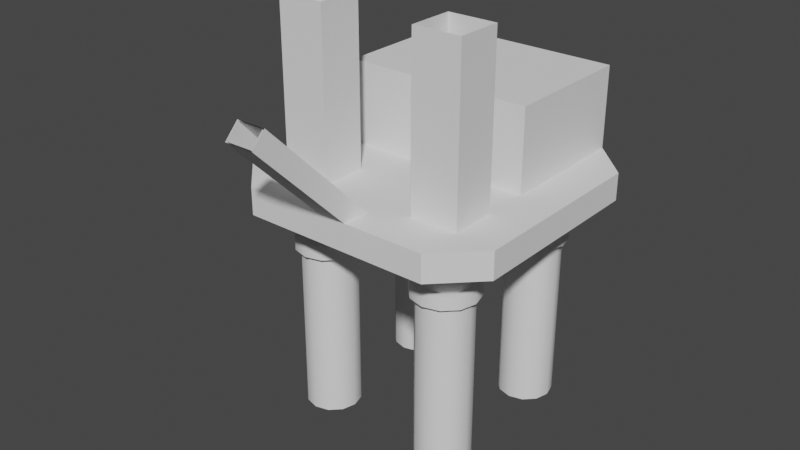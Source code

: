 # Source: oil_rig.blend  (saved by Blender 2.81.16; exported with 4.5.12 LTS)
import bpy
from mathutils import Matrix  # noqa: F401  (used for matrix-valued properties, if any)

bpy.ops.wm.read_factory_settings(use_empty=True)
scene = bpy.context.scene
scene.name = 'Scene'

# ---- collections
col_collection = bpy.data.collections.new('Collection'); scene.collection.children.link(col_collection)

# ---- node groups
ng_auto_smooth = bpy.data.node_groups.new('Auto Smooth', 'GeometryNodeTree')
_s = ng_auto_smooth.interface.new_socket(name='Geometry', in_out='OUTPUT', socket_type='NodeSocketGeometry')
_s = ng_auto_smooth.interface.new_socket(name='Geometry', in_out='INPUT', socket_type='NodeSocketGeometry')
_s = ng_auto_smooth.interface.new_socket(name='Angle', in_out='INPUT', socket_type='NodeSocketFloat')
_s.subtype = 'ANGLE'
_s.min_value = 0.0
_s.max_value = 3.142
ng_auto_smooth.is_modifier = True
_N = ng_auto_smooth.nodes; _L = ng_auto_smooth.links
n0 = _N.new('NodeGroupOutput'); n0.name = 'Group Output'; n0.location = (480, -100)
n1 = _N.new('NodeGroupInput'); n1.name = 'Group Input'; n1.location = (-420, -300)
n2 = _N.new('NodeGroupInput'); n2.name = 'Group Input.001'; n2.location = (-60, -100)
n3 = _N.new('GeometryNodeSetShadeSmooth'); n3.name = 'Set Shade Smooth'; n3.location = (120, -100)
n3.domain = 'EDGE'
n4 = _N.new('GeometryNodeSetShadeSmooth'); n4.name = 'Set Shade Smooth.001'; n4.location = (300, -100)
n5 = _N.new('GeometryNodeInputMeshEdgeAngle'); n5.name = 'Edge Angle'; n5.location = (-420, -220)
n6 = _N.new('GeometryNodeInputEdgeSmooth'); n6.name = 'Is Edge Smooth'; n6.location = (-60, -160)
n7 = _N.new('GeometryNodeInputShadeSmooth'); n7.name = 'Is Face Smooth'; n7.location = (-240, -340)
n8 = _N.new('FunctionNodeBooleanMath'); n8.name = 'Boolean Math'; n8.location = (-60, -220)
n9 = _N.new('FunctionNodeCompare'); n9.name = 'Compare'; n9.location = (-240, -180)
n9.operation = 'LESS_EQUAL'
_L.new(n5.outputs[0], n9.inputs[0])
_L.new(n4.outputs[0], n0.inputs[0])
_L.new(n1.outputs[1], n9.inputs[1])
_L.new(n9.outputs[0], n8.inputs[0])
_L.new(n7.outputs[0], n8.inputs[1])
_L.new(n2.outputs[0], n3.inputs[0])
_L.new(n6.outputs[0], n3.inputs[1])
_L.new(n3.outputs[0], n4.inputs[0])
_L.new(n8.outputs[0], n3.inputs[2])
n0.is_active_output = True

# ---- world
world_world = bpy.data.worlds.new('World'); scene.world = world_world
world_world.use_nodes = True; world_world.node_tree.nodes.clear()
_N = world_world.node_tree.nodes; _L = world_world.node_tree.links
n0 = _N.new('ShaderNodeOutputWorld'); n0.name = 'World Output'; n0.location = (300, 300)
n1 = _N.new('ShaderNodeBackground'); n1.name = 'Background'; n1.location = (10, 300)
n1.inputs[0].default_value = (0.05088, 0.05088, 0.05088, 1.0)
_L.new(n1.outputs[0], n0.inputs[0])
n0.is_active_output = True
world_world.color = (0.05088, 0.05088, 0.05088)
world_world.use_sun_shadow = False
world_world.sun_shadow_jitter_overblur = 0.0

# ---- meshes
me_cube_001 = bpy.data.meshes.new('Cube.001')
me_cube_001.from_pydata([(1.0, -0.7, 0.6), (0.7, -1.0, 0.6), (0.7, -1.0, 0.8), (1.0, -0.7, 0.8), (0.7, 1.0, 0.6), (1.0, 0.7, 0.6), (1.0, 0.7, 0.8), (0.7, 1.0, 0.8), (0.7, 5.96e-08, 0.8), (1.0, 0.3, 0.8), (1.0, 0.3, 0.6), (0.7, 1.0, 1.4), (0.7, 5.96e-08, 1.4), (0.35, -1.0, 0.8), (0.35, 2.98e-08, 0.8), (0.7, -0.6667, 0.8), (0.7, -0.3333, 0.8), (0.35, -0.6667, 0.8), (0.35, -0.3333, 0.8), (0.7, -0.6667, 2.0), (0.7, -0.3333, 2.0), (0.35, -0.6667, 2.0), (0.35, -0.3333, 2.0), (0.6913, -0.6583, 0.81), (0.6913, -0.3417, 0.81), (0.3588, -0.6583, 0.81), (0.3587, -0.3417, 0.81), (0.6913, -0.6583, 2.0), (0.6913, -0.3417, 2.0), (0.3588, -0.6583, 2.0), (0.3587, -0.3417, 2.0), (-1.0, -0.7, 0.6), (-0.7, -1.0, 0.6), (-0.7, -1.0, 0.8), (-1.0, -0.7, 0.8), (-0.7, 1.0, 0.6), (-1.0, 0.7, 0.6), (-1.0, 0.7, 0.8), (-0.7, 1.0, 0.8), (-0.7, 5.96e-08, 0.8), (-1.0, 0.3, 0.8), (-1.0, 0.3, 0.6), (-0.7, 1.0, 1.4), (-0.7, 5.96e-08, 1.4), (-0.35, -1.0, 0.8), (-0.35, 2.98e-08, 0.8), (-0.7, -0.6667, 0.8), (-0.7, -0.3333, 0.8), (-0.35, -0.6667, 0.8), (-0.35, -0.3333, 0.8), (-0.7, -0.6667, 2.0), (-0.7, -0.3333, 2.0), (-0.35, -0.6667, 2.0), (-0.35, -0.3333, 2.0), (0.0, -1.0, 0.6), (0.0, 1.0, 0.6), (0.0, 1.0, 0.8), (0.0, 1.0, 1.4), (0.0, 0.0, 1.4), (0.0, 0.0, 0.8), (0.0, -0.6667, 0.8), (0.0, -0.3333, 0.8), (-0.6913, -0.6583, 0.81), (-0.6913, -0.3417, 0.81), (-0.3588, -0.6583, 0.81), (-0.3587, -0.3417, 0.81), (-0.6913, -0.6583, 2.0), (-0.6913, -0.3417, 2.0), (-0.3588, -0.6583, 2.0), (-0.3587, -0.3417, 2.0), (0.105, -1.0, 0.8), (0.105, -0.6667, 0.8), (-0.105, -1.0, 0.8), (-0.105, -0.6667, 0.8), (0.105, -0.7967, 0.8), (-0.105, -0.7967, 0.8), (0.105, -1.698, 1.498), (-0.105, -1.698, 1.498), (0.105, -1.598, 1.602), (-0.105, -1.598, 1.602), (0.0945, -0.9893, 0.8), (-0.0945, -0.9893, 0.8), (0.0945, -0.8063, 0.8), (-0.0945, -0.8063, 0.8), (0.0945, -1.694, 1.503), (-0.0945, -1.694, 1.503), (0.0945, -1.604, 1.596), (-0.0945, -1.604, 1.596)], [], [(55, 56, 7, 4), (2, 3, 15), (18, 16, 8, 14), (0, 3, 2, 1), (6, 5, 4, 7), (9, 3, 0, 10), (7, 8, 9, 6), (6, 9, 10, 5), (57, 58, 12, 11), (14, 8, 12), (8, 7, 11, 12), (59, 14, 12, 58), (61, 18, 14, 59), (16, 18, 22, 20), (60, 17, 18, 61), (13, 2, 15, 17), (1, 2, 13), (54, 72, 44, 32), (16, 9, 8), (3, 9, 16, 15), (18, 17, 21, 22), (17, 15, 19, 21), (15, 16, 20, 19), (7, 56, 57, 11), (24, 28, 30, 26), (26, 30, 29, 25), (25, 29, 27, 23), (23, 27, 28, 24), (15, 16, 18, 17), (55, 35, 38, 56), (33, 46, 34), (49, 45, 39, 47), (31, 32, 33, 34), (37, 38, 35, 36), (40, 41, 31, 34), (38, 37, 40, 39), (37, 36, 41, 40), (57, 42, 43, 58), (45, 43, 39), (39, 43, 42, 38), (59, 58, 43, 45), (61, 59, 45, 49), (47, 51, 53, 49), (60, 61, 49, 48), (44, 48, 46, 33), (32, 44, 33), (13, 70, 54, 1), (47, 39, 40), (34, 46, 47, 40), (49, 53, 52, 48), (48, 52, 50, 46), (46, 50, 51, 47), (38, 42, 57, 56), (63, 65, 69, 67), (65, 64, 68, 69), (64, 62, 66, 68), (62, 63, 67, 66), (46, 48, 49, 47), (48, 44, 72, 73), (13, 17, 71, 70), (73, 75, 60), (71, 60, 74), (60, 75, 74), (72, 54, 70), (75, 72, 77, 79), (74, 75, 79, 78), (72, 70, 76, 77), (70, 74, 78, 76), (31, 54, 32), (0, 1, 54), (35, 55, 36), (4, 5, 55), (10, 0, 54), (41, 54, 31), (54, 41, 10), (10, 41, 36, 55, 5), (72, 70, 74, 75), (83, 87, 85, 81), (82, 86, 87, 83), (81, 85, 84, 80), (80, 84, 86, 82)])
_uv = me_cube_001.uv_layers.new(name='UVMap')
_uv.uv.foreach_set('vector', [0.2917, 1.498e-08, 0.2917, 0.08333, 0.1458, 0.08333, 0.1458, 2.995e-08, 0.1458, 0.5, 0.08333, 0.4375, 0.1458, 0.5, 0.2431, 0.5, 0.1458, 0.5, 0.1458, 0.5, 0.2431, 0.5, 0.02441, 0.4964, 0.08333, 0.4375, 0.1458, 0.5, 0.08691, 0.5589, 0.08333, 0.1458, 0.02441, 0.08691, 0.08691, 0.02441, 0.1458, 0.08333, 0.08333, 0.4375, 0.08333, 0.4375, 0.02441, 0.4964, 0.0, 0.0, 0.1458, 0.08333, 0.1458, 0.5, 0.08333, 0.4375, 0.08333, 0.1458, 0.08333, 0.1458, 0.08333, 0.4375, 0.0, 0.0, 0.02441, 0.08691, 0.2917, 0.08333, 0.2917, 0.5, 0.1458, 0.5, 0.1458, 0.08333, 0.2431, 0.5, 0.1458, 0.5, 0.1458, 0.5, 0.1458, 0.5, 0.1458, 0.08333, 0.1458, 0.08333, 0.1458, 0.5, 0.2917, 0.5, 0.2431, 0.5, 0.1458, 0.5, 0.2917, 0.5, 0.2917, 0.5, 0.2431, 0.5, 0.2431, 0.5, 0.2917, 0.5, 0.1458, 0.5, 0.2431, 0.5, 0.2431, 0.5, 0.1458, 0.5, 0.2917, 0.5, 0.2431, 0.5, 0.2431, 0.5, 0.2917, 0.5, 0.2431, 0.5, 0.1458, 0.5, 0.1458, 0.5, 0.2431, 0.5, 0.1458, 0.5833, 0.1458, 0.5, 0.2431, 0.5, 0.0, 0.0, 0.2431, 0.5, 0.2431, 0.5, 0.1458, 0.5833, 0.1458, 0.5, 0.08333, 0.4375, 0.1458, 0.5, 0.08333, 0.4375, 0.08333, 0.4375, 0.1458, 0.5, 0.1458, 0.5, 0.2431, 0.5, 0.2431, 0.5, 0.2431, 0.5, 0.2431, 0.5, 0.2431, 0.5, 0.1458, 0.5, 0.1458, 0.5, 0.2431, 0.5, 0.1458, 0.5, 0.1458, 0.5, 0.1458, 0.5, 0.1458, 0.5, 0.1458, 0.08333, 0.2917, 0.08333, 0.2917, 0.08333, 0.1458, 0.08333, 0.1458, 0.5, 0.1458, 0.5, 0.2431, 0.5, 0.2431, 0.5, 0.2431, 0.5, 0.2431, 0.5, 0.2431, 0.5, 0.2431, 0.5, 0.2431, 0.5, 0.2431, 0.5, 0.1458, 0.5, 0.1458, 0.5, 0.1458, 0.5, 0.1458, 0.5, 0.1458, 0.5, 0.1458, 0.5, 0.0, 0.0, 0.0, 0.0, 0.0, 0.0, 0.0, 0.0, 0.2917, 1.498e-08, 0.1458, 2.995e-08, 0.1458, 0.08333, 0.2917, 0.08333, 0.1458, 0.5, 0.1458, 0.5, 0.08333, 0.4375, 0.2431, 0.5, 0.2431, 0.5, 0.1458, 0.5, 0.1458, 0.5, 0.02441, 0.4964, 0.08691, 0.5589, 0.1458, 0.5, 0.08333, 0.4375, 0.08333, 0.1458, 0.1458, 0.08333, 0.08691, 0.02441, 0.02441, 0.08691, 0.08333, 0.4375, 0.0, 0.0, 0.02441, 0.4964, 0.08333, 0.4375, 0.1458, 0.08333, 0.08333, 0.1458, 0.08333, 0.4375, 0.1458, 0.5, 0.08333, 0.1458, 0.02441, 0.08691, 0.0, 0.0, 0.08333, 0.4375, 0.2917, 0.08333, 0.1458, 0.08333, 0.1458, 0.5, 0.2917, 0.5, 0.2431, 0.5, 0.1458, 0.5, 0.1458, 0.5, 0.1458, 0.5, 0.1458, 0.5, 0.1458, 0.08333, 0.1458, 0.08333, 0.2917, 0.5, 0.2917, 0.5, 0.1458, 0.5, 0.2431, 0.5, 0.2917, 0.5, 0.2917, 0.5, 0.2431, 0.5, 0.2431, 0.5, 0.1458, 0.5, 0.1458, 0.5, 0.2431, 0.5, 0.2431, 0.5, 0.2917, 0.5, 0.2917, 0.5, 0.2431, 0.5, 0.2431, 0.5, 0.2431, 0.5, 0.2431, 0.5, 0.1458, 0.5, 0.1458, 0.5, 0.1458, 0.5833, 0.2431, 0.5, 0.1458, 0.5, 0.2431, 0.5, 0.2431, 0.5, 0.0, 0.0, 0.1458, 0.5833, 0.1458, 0.5, 0.1458, 0.5, 0.08333, 0.4375, 0.08333, 0.4375, 0.1458, 0.5, 0.1458, 0.5, 0.08333, 0.4375, 0.2431, 0.5, 0.2431, 0.5, 0.2431, 0.5, 0.2431, 0.5, 0.2431, 0.5, 0.2431, 0.5, 0.1458, 0.5, 0.1458, 0.5, 0.1458, 0.5, 0.1458, 0.5, 0.1458, 0.5, 0.1458, 0.5, 0.1458, 0.08333, 0.1458, 0.08333, 0.2917, 0.08333, 0.2917, 0.08333, 0.1458, 0.5, 0.2431, 0.5, 0.2431, 0.5, 0.1458, 0.5, 0.2431, 0.5, 0.2431, 0.5, 0.2431, 0.5, 0.2431, 0.5, 0.2431, 0.5, 0.1458, 0.5, 0.1458, 0.5, 0.2431, 0.5, 0.1458, 0.5, 0.1458, 0.5, 0.1458, 0.5, 0.1458, 0.5, 0.0, 0.0, 0.0, 0.0, 0.0, 0.0, 0.0, 0.0, 0.2431, 0.5, 0.2431, 0.5, 0.2431, 0.5, 0.2431, 0.5, 0.2431, 0.5, 0.2431, 0.5, 0.2431, 0.5, 0.2431, 0.5, 0.0, 0.0, 0.0, 0.0, 0.0, 0.0, 0.0, 0.0, 0.0, 0.0, 0.0, 0.0, 0.0, 0.0, 0.0, 0.0, 0.0, 0.0, 0.2431, 0.5, 0.0, 0.0, 0.2431, 0.5, 0.0, 0.0, 0.0, 0.0, 0.0, 0.0, 0.0, 0.0, 0.0, 0.0, 0.0, 0.0, 0.0, 0.0, 0.0, 0.0, 0.2431, 0.5, 0.2431, 0.5, 0.2431, 0.5, 0.2431, 0.5, 0.0, 0.0, 0.0, 0.0, 0.0, 0.0, 0.0, 0.0, 0.02441, 0.4964, 0.0, 0.0, 0.1458, 0.5833, 0.02441, 0.4964, 0.1458, 0.5833, 0.0, 0.0, 0.1458, 2.995e-08, 0.2917, 1.498e-08, 0.02441, 0.08691, 0.1458, 2.995e-08, 0.02441, 0.08691, 0.2917, 1.498e-08, 0.0, 0.0, 0.02441, 0.4964, 0.0, 0.0, 0.0, 0.0, 0.0, 0.0, 0.02441, 0.4964, 0.0, 0.0, 0.0, 0.0, 0.0, 0.0, 0.0, 0.0, 0.0, 0.0, 0.02441, 0.08691, 0.2917, 1.498e-08, 0.02441, 0.08691, 0.0, 0.0, 0.0, 0.0, 0.0, 0.0, 0.0, 0.0, 0.0, 0.0, 0.0, 0.0, 0.0, 0.0, 0.0, 0.0, 0.0, 0.0, 0.0, 0.0, 0.0, 0.0, 0.0, 0.0, 0.2431, 0.5, 0.2431, 0.5, 0.2431, 0.5, 0.2431, 0.5, 0.0, 0.0, 0.0, 0.0, 0.0, 0.0, 0.0, 0.0])
me_cube_001.use_remesh_fix_poles = True
me_cube_001.use_remesh_preserve_attributes = False
me_cube_001.use_mirror_vertex_groups = False
me_cube_001.update()
me_cylinder = bpy.data.meshes.new('Cylinder')
me_cylinder.from_pydata([(0.5, -0.3, -1.0), (0.5, -0.3, 0.6), (0.6, -0.3268, -1.0), (0.6, -0.3268, 0.6), (0.6732, -0.4, -1.0), (0.6732, -0.4, 0.6), (0.7, -0.5, -1.0), (0.7, -0.5, 0.6), (0.6732, -0.6, -1.0), (0.6732, -0.6, 0.6), (0.6, -0.6732, -1.0), (0.6, -0.6732, 0.6), (0.5, -0.7, -1.0), (0.5, -0.7, 0.6), (0.4, -0.6732, -1.0), (0.4, -0.6732, 0.6), (0.3268, -0.6, -1.0), (0.3268, -0.6, 0.6), (0.3, -0.5, -1.0), (0.3, -0.5, 0.6), (0.3268, -0.4, -1.0), (0.3268, -0.4, 0.6), (0.4, -0.3268, -1.0), (0.4, -0.3268, 0.6), (0.5, -0.3, 0.2467), (0.5, -0.3, 0.3533), (0.6, -0.3268, 0.3533), (0.6, -0.3268, 0.2467), (0.6732, -0.4, 0.3533), (0.6732, -0.4, 0.2467), (0.7, -0.5, 0.3533), (0.7, -0.5, 0.2467), (0.6732, -0.6, 0.3533), (0.6732, -0.6, 0.2467), (0.6, -0.6732, 0.3533), (0.6, -0.6732, 0.2467), (0.5, -0.7, 0.3533), (0.5, -0.7, 0.2467), (0.4, -0.6732, 0.3533), (0.4, -0.6732, 0.2467), (0.3268, -0.6, 0.3533), (0.3268, -0.6, 0.2467), (0.3, -0.5, 0.3533), (0.3, -0.5, 0.2467), (0.3268, -0.4, 0.3533), (0.3268, -0.4, 0.2467), (0.4, -0.3268, 0.3533), (0.4, -0.3268, 0.2467), (0.5, -0.258, 0.2502), (0.5, -0.258, 0.3498), (0.621, -0.2904, 0.3498), (0.621, -0.2904, 0.2502), (0.7096, -0.379, 0.3498), (0.7096, -0.379, 0.2502), (0.742, -0.5, 0.3498), (0.742, -0.5, 0.2502), (0.7096, -0.621, 0.3498), (0.7096, -0.621, 0.2502), (0.621, -0.7096, 0.3498), (0.621, -0.7096, 0.2502), (0.5, -0.742, 0.3498), (0.5, -0.742, 0.2502), (0.379, -0.7096, 0.3498), (0.379, -0.7096, 0.2502), (0.2904, -0.621, 0.3498), (0.2904, -0.621, 0.2502), (0.258, -0.5, 0.3498), (0.258, -0.5, 0.2502), (0.2904, -0.379, 0.3498), (0.2904, -0.379, 0.2502), (0.379, -0.2904, 0.3498), (0.379, -0.2904, 0.2502)], [], [(25, 1, 3, 26), (26, 3, 5, 28), (28, 5, 7, 30), (30, 7, 9, 32), (32, 9, 11, 34), (34, 11, 13, 36), (36, 13, 15, 38), (38, 15, 17, 40), (40, 17, 19, 42), (42, 19, 21, 44), (44, 21, 23, 46), (46, 23, 1, 25), (22, 47, 24, 0), (70, 46, 25, 49), (20, 45, 47, 22), (68, 44, 46, 70), (18, 43, 45, 20), (66, 42, 44, 68), (16, 41, 43, 18), (64, 40, 42, 66), (14, 39, 41, 16), (62, 38, 40, 64), (12, 37, 39, 14), (60, 36, 38, 62), (10, 35, 37, 12), (58, 34, 36, 60), (8, 33, 35, 10), (56, 32, 34, 58), (6, 31, 33, 8), (54, 30, 32, 56), (4, 29, 31, 6), (52, 28, 30, 54), (2, 27, 29, 4), (50, 26, 28, 52), (0, 24, 27, 2), (49, 25, 26, 50), (24, 48, 51, 27), (48, 49, 50, 51), (27, 51, 53, 29), (51, 50, 52, 53), (29, 53, 55, 31), (53, 52, 54, 55), (31, 55, 57, 33), (55, 54, 56, 57), (33, 57, 59, 35), (57, 56, 58, 59), (35, 59, 61, 37), (59, 58, 60, 61), (37, 61, 63, 39), (61, 60, 62, 63), (39, 63, 65, 41), (63, 62, 64, 65), (41, 65, 67, 43), (65, 64, 66, 67), (43, 67, 69, 45), (67, 66, 68, 69), (45, 69, 71, 47), (69, 68, 70, 71), (47, 71, 48, 24), (71, 70, 49, 48)])
me_cylinder.polygons.foreach_set('use_smooth', [True] * 60)
_k = set([(24, 27), (24, 47), (25, 26), (25, 46), (26, 28), (27, 29), (28, 30), (29, 31), (30, 32), (31, 33), (32, 34), (33, 35), (34, 36), (35, 37), (36, 38), (37, 39), (38, 40), (39, 41), (40, 42), (41, 43), (42, 44), (43, 45), (44, 46), (45, 47), (48, 51), (48, 71), (49, 50), (49, 70), (50, 52), (51, 53), (52, 54), (53, 55), (54, 56), (55, 57), (56, 58), (57, 59), (58, 60), (59, 61), (60, 62), (61, 63), (62, 64), (63, 65), (64, 66), (65, 67), (66, 68), (67, 69), (68, 70), (69, 71)])
me_cylinder.attributes.new('sharp_edge', 'BOOLEAN', 'EDGE').data.foreach_set('value', [ (min(e.vertices), max(e.vertices)) in _k for e in me_cylinder.edges])
_uv = me_cylinder.uv_layers.new(name='UVMap')
_uv.uv.foreach_set('vector', [1.0, 0.8333, 1.0, 1.0, 0.9167, 1.0, 0.9167, 0.8333, 0.9167, 0.8333, 0.9167, 1.0, 0.8333, 1.0, 0.8333, 0.8333, 0.8333, 0.8333, 0.8333, 1.0, 0.75, 1.0, 0.75, 0.8333, 0.75, 0.8333, 0.75, 1.0, 0.6667, 1.0, 0.6667, 0.8333, 0.6667, 0.8333, 0.6667, 1.0, 0.5833, 1.0, 0.5833, 0.8333, 0.5833, 0.8333, 0.5833, 1.0, 0.5, 1.0, 0.5, 0.8333, 0.5, 0.8333, 0.5, 1.0, 0.4167, 1.0, 0.4167, 0.8333, 0.4167, 0.8333, 0.4167, 1.0, 0.3333, 1.0, 0.3333, 0.8333, 0.3333, 0.8333, 0.3333, 1.0, 0.25, 1.0, 0.25, 0.8333, 0.25, 0.8333, 0.25, 1.0, 0.1667, 1.0, 0.1667, 0.8333, 0.1667, 0.8333, 0.1667, 1.0, 0.08333, 1.0, 0.08333, 0.8333, 0.08333, 0.8333, 0.08333, 1.0, 7.451e-08, 1.0, 7.451e-08, 0.8333, 0.08333, 0.5, 0.08333, 0.6667, 7.451e-08, 0.6667, 7.451e-08, 0.5, 0.08333, 0.7778, 0.08333, 0.8333, 7.451e-08, 0.8333, 7.451e-08, 0.7778, 0.1667, 0.5, 0.1667, 0.6667, 0.08333, 0.6667, 0.08333, 0.5, 0.1667, 0.7778, 0.1667, 0.8333, 0.08333, 0.8333, 0.08333, 0.7778, 0.25, 0.5, 0.25, 0.6667, 0.1667, 0.6667, 0.1667, 0.5, 0.25, 0.7778, 0.25, 0.8333, 0.1667, 0.8333, 0.1667, 0.7778, 0.3333, 0.5, 0.3333, 0.6667, 0.25, 0.6667, 0.25, 0.5, 0.3333, 0.7778, 0.3333, 0.8333, 0.25, 0.8333, 0.25, 0.7778, 0.4167, 0.5, 0.4167, 0.6667, 0.3333, 0.6667, 0.3333, 0.5, 0.4167, 0.7778, 0.4167, 0.8333, 0.3333, 0.8333, 0.3333, 0.7778, 0.5, 0.5, 0.5, 0.6667, 0.4167, 0.6667, 0.4167, 0.5, 0.5, 0.7778, 0.5, 0.8333, 0.4167, 0.8333, 0.4167, 0.7778, 0.5833, 0.5, 0.5833, 0.6667, 0.5, 0.6667, 0.5, 0.5, 0.5833, 0.7778, 0.5833, 0.8333, 0.5, 0.8333, 0.5, 0.7778, 0.6667, 0.5, 0.6667, 0.6667, 0.5833, 0.6667, 0.5833, 0.5, 0.6667, 0.7778, 0.6667, 0.8333, 0.5833, 0.8333, 0.5833, 0.7778, 0.75, 0.5, 0.75, 0.6667, 0.6667, 0.6667, 0.6667, 0.5, 0.75, 0.7778, 0.75, 0.8333, 0.6667, 0.8333, 0.6667, 0.7778, 0.8333, 0.5, 0.8333, 0.6667, 0.75, 0.6667, 0.75, 0.5, 0.8333, 0.7778, 0.8333, 0.8333, 0.75, 0.8333, 0.75, 0.7778, 0.9167, 0.5, 0.9167, 0.6667, 0.8333, 0.6667, 0.8333, 0.5, 0.9167, 0.7778, 0.9167, 0.8333, 0.8333, 0.8333, 0.8333, 0.7778, 1.0, 0.5, 1.0, 0.6667, 0.9167, 0.6667, 0.9167, 0.5, 1.0, 0.7778, 1.0, 0.8333, 0.9167, 0.8333, 0.9167, 0.7778, 1.0, 0.6667, 1.0, 0.7222, 0.9167, 0.7222, 0.9167, 0.6667, 1.0, 0.7222, 1.0, 0.7778, 0.9167, 0.7778, 0.9167, 0.7222, 0.9167, 0.6667, 0.9167, 0.7222, 0.8333, 0.7222, 0.8333, 0.6667, 0.9167, 0.7222, 0.9167, 0.7778, 0.8333, 0.7778, 0.8333, 0.7222, 0.8333, 0.6667, 0.8333, 0.7222, 0.75, 0.7222, 0.75, 0.6667, 0.8333, 0.7222, 0.8333, 0.7778, 0.75, 0.7778, 0.75, 0.7222, 0.75, 0.6667, 0.75, 0.7222, 0.6667, 0.7222, 0.6667, 0.6667, 0.75, 0.7222, 0.75, 0.7778, 0.6667, 0.7778, 0.6667, 0.7222, 0.6667, 0.6667, 0.6667, 0.7222, 0.5833, 0.7222, 0.5833, 0.6667, 0.6667, 0.7222, 0.6667, 0.7778, 0.5833, 0.7778, 0.5833, 0.7222, 0.5833, 0.6667, 0.5833, 0.7222, 0.5, 0.7222, 0.5, 0.6667, 0.5833, 0.7222, 0.5833, 0.7778, 0.5, 0.7778, 0.5, 0.7222, 0.5, 0.6667, 0.5, 0.7222, 0.4167, 0.7222, 0.4167, 0.6667, 0.5, 0.7222, 0.5, 0.7778, 0.4167, 0.7778, 0.4167, 0.7222, 0.4167, 0.6667, 0.4167, 0.7222, 0.3333, 0.7222, 0.3333, 0.6667, 0.4167, 0.7222, 0.4167, 0.7778, 0.3333, 0.7778, 0.3333, 0.7222, 0.3333, 0.6667, 0.3333, 0.7222, 0.25, 0.7222, 0.25, 0.6667, 0.3333, 0.7222, 0.3333, 0.7778, 0.25, 0.7778, 0.25, 0.7222, 0.25, 0.6667, 0.25, 0.7222, 0.1667, 0.7222, 0.1667, 0.6667, 0.25, 0.7222, 0.25, 0.7778, 0.1667, 0.7778, 0.1667, 0.7222, 0.1667, 0.6667, 0.1667, 0.7222, 0.08333, 0.7222, 0.08333, 0.6667, 0.1667, 0.7222, 0.1667, 0.7778, 0.08333, 0.7778, 0.08333, 0.7222, 0.08333, 0.6667, 0.08333, 0.7222, 7.451e-08, 0.7222, 7.451e-08, 0.6667, 0.08333, 0.7222, 0.08333, 0.7778, 7.451e-08, 0.7778, 7.451e-08, 0.7222])
me_cylinder.use_remesh_fix_poles = True
me_cylinder.use_remesh_preserve_attributes = False
me_cylinder.use_mirror_vertex_groups = False
me_cylinder.update()

# ---- objects
ob_base = bpy.data.objects.new('base', me_cube_001)
ob_legs = bpy.data.objects.new('legs', me_cylinder)

# ---- transforms, parenting, visibility, modifiers, constraints
ob_base.location = (0.0, 0.0, 0.0)
ob_base.lineart.crease_threshold = 0.0
ob_legs.location = (0.0, 0.0, 0.0)
ob_legs.lineart.crease_threshold = 0.0
_m = ob_legs.modifiers.new('Mirror', 'MIRROR')
_m.use_axis = (True, True, False)
_m = ob_legs.modifiers.new('Auto Smooth', 'NODES')
_m.node_group = ng_auto_smooth
_gi = [s.identifier for s in ng_auto_smooth.interface.items_tree if s.item_type == 'SOCKET' and s.in_out == 'INPUT']
_m[_gi[1]] = 3.142  # Angle

# ---- collection membership
col_collection.objects.link(ob_base)
col_collection.objects.link(ob_legs)

# ---- scene / render settings (as saved in the file)
scene.frame_start = 1; scene.frame_end = 250; scene.frame_set(1)
scene.render.engine = 'BLENDER_EEVEE_NEXT'
scene.cycles.use_denoising = False
scene.cycles.samples = 128
scene.cycles.sampling_pattern = 'TABULATED_SOBOL'
scene.cycles.use_adaptive_sampling = False
scene.cycles.use_light_tree = False
scene.view_settings.view_transform = 'Filmic'
bpy.context.view_layer.update()

# ---- added for rendering (the .blend has no active camera and no usable light): camera, sun
cam_auto = bpy.data.cameras.new('AutoCamera')
cam_auto.lens = 50.0
cam_auto.sensor_width = 36.0
cam_auto.clip_end = 1000.0
ob_auto_camera = bpy.data.objects.new('AutoCamera', cam_auto)
scene.collection.objects.link(ob_auto_camera)
ob_auto_camera.location = (4.1667, -5.3492, 3.83336)
ob_auto_camera.rotation_euler = (1.09748, -7.21219e-08, 0.694738)
scene.camera = ob_auto_camera
light_auto_sun = bpy.data.lights.new('AutoSun', 'SUN')
light_auto_sun.energy = 3.0
light_auto_sun.angle = 0.0523599
ob_auto_sun = bpy.data.objects.new('AutoSun', light_auto_sun)
scene.collection.objects.link(ob_auto_sun)
ob_auto_sun.rotation_euler = (0.872665, 0.174533, 0.523599)
bpy.context.view_layer.update()

